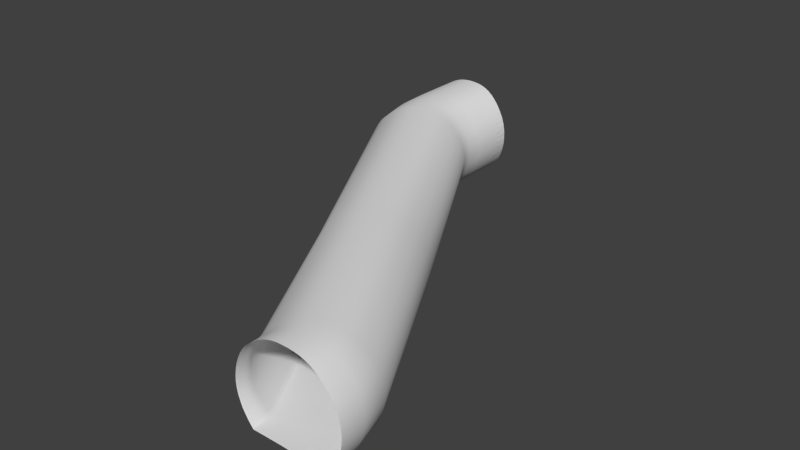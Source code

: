 # Source: curvedPipeConstructionCleanedSmoothed2.blend  (saved by Blender 2.76.0; exported with 4.5.12 LTS)
import bpy
from mathutils import Matrix  # noqa: F401  (used for matrix-valued properties, if any)

bpy.ops.wm.read_factory_settings(use_empty=True)
scene = bpy.context.scene
scene.name = 'Scene'

# ---- collections
col_collection_1 = bpy.data.collections.new('Collection 1'); scene.collection.children.link(col_collection_1)

# ---- world
world_world = bpy.data.worlds.new('World'); scene.world = world_world
world_world.color = (0.05088, 0.05088, 0.05088)
world_world.use_sun_shadow = False
world_world.sun_shadow_jitter_overblur = 0.0
world_world.cycles.sampling_method = 'MANUAL'
world_world.cycles.sample_map_resolution = 256

# ---- meshes
me_curvedpipeconstructioncleaned = bpy.data.meshes.new('curvedPipeConstructionCleaned')
me_curvedpipeconstructioncleaned.from_pydata([(-10.68, -41.37, 1.581), (-10.68, -40.82, 1.563), (-10.65, -40.82, 1.236), (-10.65, -41.37, 1.254), (-10.66, -41.37, 1.926), (-10.76, -40.4, 1.231), (-10.58, -40.82, 0.9272), (-10.66, -40.81, 1.908), (-10.78, -40.4, 1.558), (-10.7, -40.39, 0.922), (-10.59, -41.37, 0.9449), (-10.61, -41.37, 2.266), (-15.91, -31.26, 0.8687), (-15.85, -31.23, 0.5591), (-10.49, -40.81, 0.6361), (-10.61, -40.36, 0.6304), (-10.6, -40.79, 2.248), (-10.77, -40.39, 1.903), (-15.93, -31.27, 1.196), (-15.77, -31.19, 0.2672), (-10.49, -41.37, 0.6539), (-10.52, -41.37, 2.595), (-23.39, -18.04, 0.8416), (-23.33, -18.01, 0.532), (-23.25, -17.98, 0.2401), (-10.37, -40.8, 0.3634), (-10.49, -40.32, 0.3571), (-15.66, -31.14, -0.006519), (-10.51, -40.77, 2.577), (-10.72, -40.36, 2.243), (-15.92, -31.25, 1.54), (-23.42, -18.05, 1.169), (-23.14, -17.94, -0.03343), (-10.37, -41.38, 0.3814), (-10.4, -41.38, 2.903), (-23.93, -15.9, 0.8413), (-23.87, -15.89, 0.5317), (-23.78, -15.88, 0.2399), (-23.66, -15.86, -0.03368), (-10.23, -40.79, 0.1097), (-10.36, -40.27, 0.1026), (-15.54, -31.08, -0.2615), (-23.01, -17.89, -0.2882), (-10.4, -40.75, 2.885), (-10.64, -40.31, 2.571), (-15.87, -31.22, 1.88), (-23.4, -18.04, 1.513), (-23.96, -15.91, 1.168), (-23.52, -15.84, -0.2885), (-10.23, -41.38, 0.1278), (-10.27, -41.38, 3.183), (-24.03, -14.15, 0.8413), (-23.97, -14.15, 0.5317), (-23.88, -14.15, 0.2399), (-23.76, -14.14, -0.03368), (-23.62, -14.14, -0.2885), (-10.08, -40.77, -0.1246), (-10.22, -40.22, -0.1326), (-15.41, -31.0, -0.4971), (-22.87, -17.83, -0.5238), (-23.37, -15.82, -0.524), (-10.27, -40.73, 3.164), (-10.53, -40.26, 2.878), (-15.79, -31.17, 2.208), (-23.34, -18.02, 1.854), (-23.94, -15.9, 1.513), (-24.06, -14.15, 1.168), (-23.47, -14.14, -0.524), (-10.08, -41.38, -0.1063), (-10.12, -41.38, 3.427), (-24.04, -12.07, 0.8413), (-23.97, -12.07, 0.5317), (-23.88, -12.07, 0.2399), (-23.76, -12.07, -0.03368), (-23.63, -12.07, -0.2885), (-23.47, -12.07, -0.524), (-9.919, -40.75, -0.3392), (-10.07, -40.17, -0.348), (-15.27, -30.93, -0.713), (-22.72, -17.77, -0.7395), (-23.22, -15.8, -0.7397), (-23.31, -14.13, -0.7397), (-10.12, -40.7, 3.408), (-10.4, -40.2, 3.157), (-15.69, -31.1, 2.515), (-23.25, -17.98, 2.181), (-23.88, -15.89, 1.853), (-24.04, -14.15, 1.513), (-24.06, -12.07, 1.168), (-23.32, -12.07, -0.7397), (-9.919, -41.38, -0.3207), (-9.972, -41.38, 3.626), (-24.04, -11.17, 0.8413), (-24.05, -11.17, 0.9425), (-23.98, -11.15, 0.5317), (-24.0, -11.16, 0.6237), (-23.91, -11.14, 0.3221), (-23.77, -11.1, -0.03368), (-23.8, -11.11, 0.03702), (-23.66, -11.08, -0.2285), (-23.48, -11.03, -0.524), (-23.51, -11.04, -0.4756), (-23.32, -10.99, -0.7397), (-23.35, -11.0, -0.7014), (-9.761, -40.73, -0.5334), (-9.924, -40.11, -0.5432), (-15.13, -30.86, -0.9087), (-22.58, -17.71, -0.935), (-23.06, -15.78, -0.9352), (-23.16, -14.13, -0.9352), (-23.16, -12.07, -0.9352), (-9.978, -40.68, 3.607), (-10.27, -40.14, 3.399), (-15.57, -31.03, 2.793), (-23.14, -17.94, 2.488), (-23.79, -15.88, 2.181), (-23.98, -14.15, 1.853), (-24.04, -12.07, 1.513), (-24.04, -11.17, 0.8237), (-24.07, -11.18, 1.168), (-23.9, -11.13, 0.2857), (-23.89, -11.13, 0.2399), (-23.65, -11.07, -0.2418), (-23.63, -11.07, -0.2885), (-23.31, -10.99, -0.7538), (-23.19, -10.96, -0.9066), (-9.759, -41.38, -0.5147), (-23.17, -10.95, -0.9352), (-9.83, -41.38, 3.773), (-24.06, -11.18, 1.277), (-9.062, -40.63, -0.5359), (-9.269, -39.85, -0.5498), (-14.52, -30.51, -0.9173), (-21.92, -17.45, -0.9427), (-22.36, -15.67, -0.9429), (-22.45, -14.11, -0.9429), (-22.45, -12.07, -0.9429), (-22.56, -10.95, -0.9418), (-9.837, -40.65, 3.754), (-10.13, -40.08, 3.598), (-15.44, -30.95, 3.035), (-23.02, -17.89, 2.767), (-23.67, -15.86, 2.488), (-23.89, -14.15, 2.181), (-23.98, -12.07, 1.853), (-24.05, -11.18, 1.513), (-24.06, -11.18, 1.367), (-9.053, -41.38, -0.5161), (-22.46, -10.95, -0.9429), (-9.572, -41.38, 3.987), (-24.03, -11.18, 1.619), (-8.522, -40.55, -0.5405), (-8.764, -39.64, -0.5575), (-14.04, -30.24, -0.9266), (-21.41, -17.25, -0.9513), (-21.82, -15.59, -0.9514), (-21.91, -14.09, -0.9514), (-21.91, -12.07, -0.9514), (-21.99, -10.95, -0.9502), (-9.582, -40.61, 3.967), (-10.0, -40.02, 3.744), (-15.32, -30.88, 3.233), (-22.88, -17.83, 3.009), (-23.53, -15.84, 2.767), (-23.77, -14.14, 2.488), (-23.89, -12.07, 2.181), (-23.99, -11.17, 1.853), (-8.507, -41.38, -0.5198), (-21.91, -10.95, -0.9514), (-9.321, -41.38, 4.172), (-23.96, -11.17, 1.953), (-23.97, -11.17, 1.91), (-8.086, -40.49, -0.5463), (-8.356, -39.48, -0.5659), (-13.66, -30.03, -0.9362), (-21.0, -17.09, -0.9604), (-21.39, -15.53, -0.9605), (-21.47, -14.08, -0.9605), (-21.47, -12.07, -0.9605), (-21.53, -10.95, -0.9592), (-9.334, -40.57, 4.152), (-9.765, -39.92, 3.955), (-15.19, -30.8, 3.379), (-22.74, -17.78, 3.208), (-23.39, -15.82, 3.009), (-23.63, -14.14, 2.767), (-23.77, -12.07, 2.488), (-23.89, -11.15, 2.181), (-8.067, -41.38, -0.525), (-21.47, -10.95, -0.9605), (-9.071, -41.38, 4.33), (-23.86, -11.14, 2.27), (-7.699, -40.43, -0.5526), (-7.994, -39.33, -0.5745), (-13.32, -29.83, -0.946), (-20.64, -16.94, -0.9697), (-21.0, -15.47, -0.9697), (-21.07, -14.07, -0.9697), (-21.08, -12.06, -0.9697), (-21.13, -10.95, -0.9684), (-9.087, -40.53, 4.309), (-9.533, -39.82, 4.139), (-14.97, -30.67, 3.59), (-22.61, -17.72, 3.353), (-23.24, -15.8, 3.207), (-23.48, -14.14, 3.009), (-23.63, -12.07, 2.767), (-23.77, -11.13, 2.488), (-23.79, -11.13, 2.448), (-7.676, -41.39, -0.5307), (-21.08, -10.95, -0.9697), (-8.817, -41.38, 4.459), (-23.74, -11.12, 2.563), (-7.305, -40.38, -0.5588), (-7.625, -39.18, -0.583), (-12.97, -29.64, -0.9556), (-20.27, -16.8, -0.9788), (-20.61, -15.41, -0.9788), (-20.68, -14.06, -0.9788), (-20.68, -12.06, -0.9788), (-20.74, -10.94, -0.9775), (-8.836, -40.49, 4.437), (-9.302, -39.72, 4.294), (-14.75, -30.54, 3.773), (-22.37, -17.63, 3.565), (-23.1, -15.78, 3.353), (-23.33, -14.13, 3.207), (-23.49, -12.07, 3.009), (-23.64, -11.1, 2.767), (-7.278, -41.39, -0.5362), (-20.68, -10.94, -0.9788), (-8.553, -41.38, 4.559), (-23.6, -11.09, 2.827), (-6.85, -40.31, -0.564), (-7.199, -39.01, -0.5908), (-12.57, -29.41, -0.9648), (-19.84, -16.63, -0.9874), (-20.15, -15.35, -0.9873), (-20.22, -14.05, -0.9873), (-20.22, -12.06, -0.9873), (-20.28, -10.94, -0.9862), (-8.574, -40.45, 4.537), (-9.067, -39.62, 4.421), (-14.53, -30.42, 3.928), (-22.13, -17.53, 3.748), (-22.84, -15.74, 3.565), (-23.19, -14.13, 3.353), (-23.34, -12.07, 3.207), (-23.49, -11.07, 3.009), (-23.51, -11.07, 2.976), (-6.818, -41.39, -0.5407), (-20.22, -10.94, -0.9873), (-8.272, -41.38, 4.631), (-23.46, -11.06, 3.054), (-6.276, -40.23, -0.5675), (-6.662, -38.79, -0.5977), (-12.07, -29.13, -0.9733), (-19.31, -16.41, -0.9952), (-19.58, -15.26, -0.9951), (-19.64, -14.03, -0.9951), (-19.64, -12.06, -0.9951), (-19.72, -10.94, -0.9941), (-8.296, -40.41, 4.609), (-8.823, -39.52, 4.52), (-14.31, -30.29, 4.054), (-21.9, -17.44, 3.903), (-22.59, -15.71, 3.748), (-22.93, -14.12, 3.565), (-23.19, -12.07, 3.353), (-23.34, -11.04, 3.207), (-6.238, -41.39, -0.5433), (-19.64, -10.94, -0.9951), (-7.968, -41.38, 4.674), (-23.31, -11.03, 3.237), (-5.53, -40.12, -0.5685), (-5.964, -38.51, -0.6031), (-11.41, -28.76, -0.9809), (-18.6, -16.13, -1.002), (-18.83, -15.15, -1.002), (-18.88, -14.01, -1.002), (-18.89, -12.06, -1.002), (-18.99, -10.94, -1.001), (-7.996, -40.37, 4.651), (-8.563, -39.41, 4.589), (-14.08, -30.16, 4.152), (-21.66, -17.35, 4.03), (-22.34, -15.67, 3.903), (-22.68, -14.11, 3.748), (-22.93, -12.07, 3.565), (-23.2, -11.01, 3.353), (-5.485, -41.4, -0.5432), (-18.89, -10.94, -1.002), (-7.637, -41.39, 4.688), (-23.15, -11.01, 3.392), (-5.363, -40.09, -0.4137), (-5.807, -38.44, -0.4493), (-11.26, -28.67, -0.8275), (-18.45, -16.07, -0.8482), (-18.67, -15.13, -0.848), (-18.71, -14.01, -0.848), (-18.71, -12.06, -0.848), (-18.75, -10.97, -0.8711), (-7.668, -40.32, 4.665), (-8.282, -39.3, 4.63), (-13.84, -30.02, 4.221), (-21.41, -17.25, 4.128), (-22.09, -15.63, 4.03), (-22.43, -14.11, 3.903), (-22.68, -12.07, 3.748), (-22.94, -10.98, 3.565), (-23.03, -10.99, 3.488), (-5.315, -41.4, -0.388), (-18.72, -10.97, -0.848), (-7.295, -41.39, 4.677), (-22.9, -10.97, 3.593), (-5.199, -40.06, -0.2157), (-5.654, -38.37, -0.2523), (-11.12, -28.58, -0.631), (-18.29, -16.01, -0.6514), (-18.5, -15.1, -0.6512), (-18.55, -14.01, -0.6512), (-18.55, -12.06, -0.6512), (-18.64, -10.99, -0.7538), (-18.58, -11.0, -0.6863), (-7.329, -40.27, 4.653), (-7.975, -39.17, 4.642), (-13.57, -29.87, 4.261), (-21.15, -17.14, 4.197), (-21.82, -15.59, 4.128), (-22.17, -14.1, 4.03), (-22.43, -12.07, 3.903), (-22.69, -10.94, 3.748), (-5.149, -41.4, -0.1897), (-18.55, -11.01, -0.6512), (-6.977, -41.39, 4.641), (-22.65, -10.93, 3.767), (-5.045, -40.04, 0.01985), (-5.511, -38.31, -0.01772), (-10.98, -28.5, -0.3968), (-18.14, -15.95, -0.417), (-18.34, -15.08, -0.4168), (-18.39, -14.0, -0.4168), (-18.39, -12.06, -0.4168), (-18.43, -11.04, -0.465), (-7.015, -40.22, 4.617), (-7.658, -39.04, 4.628), (-13.28, -29.71, 4.272), (-20.87, -17.03, 4.238), (-21.55, -15.55, 4.197), (-21.91, -14.09, 4.128), (-22.17, -12.07, 4.03), (-22.43, -10.9, 3.903), (-4.993, -41.4, 0.04608), (-18.39, -11.05, -0.4168), (-6.68, -41.39, 4.578), (-22.41, -10.9, 3.916), (-4.906, -40.01, 0.2872), (-5.381, -38.24, 0.2488), (-10.86, -28.43, -0.1306), (-18.01, -15.9, -0.1506), (-18.2, -15.06, -0.1503), (-18.25, -14.0, -0.1503), (-18.25, -12.06, -0.1503), (-18.3, -11.07, -0.2418), (-18.28, -11.08, -0.2133), (-6.721, -40.18, 4.553), (-7.363, -38.92, 4.59), (-12.98, -29.54, 4.257), (-20.56, -16.91, 4.249), (-21.25, -15.51, 4.237), (-21.62, -14.09, 4.197), (-21.91, -12.07, 4.128), (-22.18, -10.87, 4.03), (-22.28, -10.89, 3.979), (-4.853, -41.4, 0.3138), (-18.25, -11.08, -0.1503), (-6.401, -41.39, 4.484), (-22.16, -10.87, 4.037), (-4.787, -39.99, 0.5809), (-5.27, -38.19, 0.5417), (-10.75, -28.36, 0.162), (-17.9, -15.85, 0.1422), (-18.08, -15.04, 0.1425), (-18.12, -13.99, 0.1425), (-18.12, -12.06, 0.1425), (-18.16, -11.11, 0.06608), (-6.444, -40.14, 4.459), (-7.088, -38.81, 4.524), (-12.71, -29.38, 4.217), (-20.24, -16.78, 4.234), (-20.92, -15.46, 4.249), (-21.32, -14.08, 4.237), (-21.63, -12.07, 4.197), (-21.91, -10.85, 4.128), (-4.732, -41.4, 0.6076), (-18.13, -11.12, 0.1425), (-6.136, -41.39, 4.357), (-21.9, -10.85, 4.132), (-4.694, -39.97, 0.8951), (-5.184, -38.15, 0.8553), (-10.67, -28.31, 0.4754), (-17.81, -15.82, 0.4558), (-17.98, -15.03, 0.4561), (-18.02, -13.99, 0.4561), (-18.03, -12.06, 0.4561), (-18.08, -11.13, 0.2857), (-18.06, -11.14, 0.3669), (-6.182, -40.11, 4.332), (-6.829, -38.71, 4.429), (-12.45, -29.24, 4.151), (-19.95, -16.67, 4.196), (-20.58, -15.41, 4.234), (-20.99, -14.07, 4.249), (-21.32, -12.06, 4.237), (-21.63, -10.83, 4.197), (-4.638, -41.4, 0.9221), (-18.03, -11.14, 0.4561), (-5.882, -41.39, 4.195), (-21.62, -10.83, 4.199), (-4.632, -39.95, 1.224), (-5.126, -38.11, 1.184), (-10.62, -28.27, 0.8041), (-17.74, -15.79, 0.7846), (-17.92, -15.02, 0.7849), (-17.96, -13.99, 0.7849), (-17.96, -12.06, 0.7849), (-17.98, -11.16, 0.6859), (-5.931, -40.08, 4.169), (-6.583, -38.62, 4.3), (-12.21, -29.1, 4.054), (-19.67, -16.56, 4.129), (-20.27, -15.36, 4.196), (-20.65, -14.06, 4.234), (-20.99, -12.06, 4.249), (-21.33, -10.82, 4.237), (-4.574, -41.4, 1.251), (-17.96, -11.17, 0.7849), (-5.636, -41.39, 3.994), (-21.32, -10.82, 4.238), (-4.606, -39.94, 1.563), (-5.102, -38.09, 1.522), (-10.59, -28.25, 1.142), (-17.72, -15.78, 1.123), (-17.89, -15.01, 1.123), (-17.93, -13.99, 1.123), (-17.93, -12.06, 1.123), (-17.96, -11.17, 0.8237), (-17.94, -11.17, 1.018), (-5.687, -40.05, 3.968), (-6.348, -38.52, 4.136), (-11.98, -28.98, 3.925), (-19.42, -16.45, 4.033), (-19.97, -15.32, 4.13), (-20.33, -14.05, 4.196), (-20.65, -12.06, 4.234), (-21.0, -10.81, 4.249), (-4.547, -41.4, 1.59), (-17.93, -11.18, 1.123), (-5.395, -41.4, 3.753), (-20.99, -10.81, 4.248), (-4.615, -39.93, 1.892), (-5.111, -38.09, 1.852), (-10.6, -28.25, 1.472), (-17.72, -15.78, 1.452), (-17.89, -15.01, 1.452), (-17.93, -13.99, 1.452), (-17.94, -12.06, 1.452), (-17.94, -11.18, 1.348), (-5.448, -40.02, 3.726), (-6.119, -38.44, 3.934), (-11.75, -28.85, 3.76), (-19.17, -16.36, 3.904), (-19.7, -15.28, 4.033), (-20.03, -14.04, 4.13), (-20.33, -12.06, 4.196), (-20.66, -10.82, 4.234), (-4.556, -41.4, 1.919), (-5.203, -41.4, 3.527), (-20.64, -10.82, 4.233), (-4.655, -39.93, 2.2), (-5.149, -38.1, 2.16), (-10.63, -28.26, 1.78), (-17.76, -15.79, 1.761), (-17.93, -15.02, 1.761), (-17.97, -13.99, 1.761), (-17.97, -12.06, 1.761), (-17.94, -11.18, 1.367), (-5.257, -39.99, 3.5), (-5.895, -38.35, 3.69), (-11.54, -28.74, 3.557), (-18.94, -16.26, 3.74), (-19.44, -15.24, 3.904), (-19.76, -14.04, 4.033), (-20.04, -12.06, 4.13), (-20.34, -10.83, 4.196), (-4.596, -41.4, 2.228), (-17.98, -11.17, 1.761), (-17.96, -11.17, 1.665), (-17.94, -11.18, 1.452), (-5.032, -41.4, 3.292), (-20.32, -10.83, 4.193), (-4.724, -39.94, 2.49), (-5.214, -38.11, 2.45), (-10.69, -28.29, 2.07), (-17.82, -15.82, 2.051), (-18.0, -15.03, 2.051), (-18.04, -13.99, 2.051), (-18.04, -12.06, 2.051), (-18.01, -11.17, 1.91), (-18.02, -11.17, 1.962), (-5.088, -39.97, 3.265), (-5.716, -38.29, 3.463), (-11.33, -28.62, 3.313), (-18.71, -16.17, 3.537), (-19.19, -15.2, 3.74), (-19.49, -14.03, 3.904), (-19.76, -12.06, 4.033), (-20.04, -10.85, 4.13), (-4.665, -41.4, 2.517), (-18.04, -11.16, 2.051), (-4.884, -41.4, 3.047), (-20.02, -10.85, 4.124), (-4.82, -39.94, 2.762), (-5.305, -38.14, 2.723), (-10.78, -28.33, 2.344), (-17.91, -15.85, 2.324), (-18.09, -15.04, 2.324), (-18.13, -13.99, 2.324), (-18.13, -12.06, 2.324), (-18.11, -11.15, 2.245), (-4.942, -39.96, 3.02), (-5.557, -38.23, 3.228), (-11.16, -28.53, 3.085), (-18.49, -16.08, 3.293), (-18.94, -15.17, 3.537), (-19.24, -14.02, 3.74), (-19.49, -12.06, 3.904), (-19.76, -10.87, 4.033), (-4.762, -41.4, 2.789), (-18.14, -11.14, 2.324), (-19.74, -10.88, 4.023), (-5.419, -38.18, 2.981), (-10.89, -28.39, 2.603), (-18.02, -15.9, 2.583), (-18.21, -15.06, 2.583), (-18.25, -14.0, 2.583), (-18.25, -12.06, 2.583), (-18.19, -11.13, 2.448), (-18.22, -11.13, 2.512), (-11.01, -28.46, 2.849), (-18.31, -16.01, 3.065), (-18.71, -15.13, 3.293), (-19.0, -14.02, 3.537), (-19.24, -12.06, 3.74), (-19.5, -10.9, 3.904), (-19.65, -10.89, 3.979), (-18.26, -11.12, 2.583), (-19.47, -10.91, 3.887), (-18.15, -15.95, 2.83), (-18.35, -15.08, 2.83), (-18.4, -14.0, 2.83), (-18.4, -12.06, 2.83), (-18.37, -11.1, 2.768), (-18.52, -15.11, 3.066), (-18.76, -14.01, 3.293), (-19.0, -12.06, 3.537), (-19.25, -10.94, 3.74), (-18.4, -11.09, 2.83), (-19.21, -10.94, 3.713), (-18.57, -14.01, 3.066), (-18.57, -12.06, 3.066), (-18.51, -11.07, 2.976), (-18.53, -11.07, 3.011), (-18.76, -12.06, 3.293), (-19.0, -10.98, 3.537), (-18.57, -11.06, 3.066), (-18.96, -10.99, 3.496), (-18.72, -11.03, 3.248), (-18.76, -11.02, 3.293), (-18.95, -10.99, 3.488)], [], [(0, 1, 2), (2, 3, 0), (1, 0, 4), (5, 2, 1), (3, 2, 6), (4, 7, 1), (1, 8, 5), (2, 5, 9), (6, 10, 3), (9, 6, 2), (7, 4, 11), (8, 1, 7), (12, 5, 8), (13, 9, 5), (10, 6, 14), (6, 9, 15), (11, 16, 7), (7, 17, 8), (8, 18, 12), (5, 12, 13), (9, 13, 19), (14, 20, 10), (15, 14, 6), (19, 15, 9), (16, 11, 21), (17, 7, 16), (18, 8, 17), (22, 12, 18), (23, 13, 12), (24, 19, 13), (20, 14, 25), (14, 15, 26), (15, 19, 27), (21, 28, 16), (16, 29, 17), (17, 30, 18), (18, 31, 22), (12, 22, 23), (13, 23, 24), (19, 24, 32), (25, 33, 20), (26, 25, 14), (27, 26, 15), (32, 27, 19), (28, 21, 34), (29, 16, 28), (30, 17, 29), (31, 18, 30), (35, 22, 31), (36, 23, 22), (37, 24, 23), (38, 32, 24), (33, 25, 39), (25, 26, 40), (26, 27, 41), (27, 32, 42), (34, 43, 28), (28, 44, 29), (29, 45, 30), (30, 46, 31), (31, 47, 35), (22, 35, 36), (23, 36, 37), (24, 37, 38), (32, 38, 48), (39, 49, 33), (40, 39, 25), (41, 40, 26), (42, 41, 27), (48, 42, 32), (43, 34, 50), (44, 28, 43), (45, 29, 44), (46, 30, 45), (47, 31, 46), (51, 35, 47), (52, 36, 35), (53, 37, 36), (54, 38, 37), (55, 48, 38), (49, 39, 56), (39, 40, 57), (40, 41, 58), (41, 42, 59), (42, 48, 60), (50, 61, 43), (43, 62, 44), (44, 63, 45), (45, 64, 46), (46, 65, 47), (47, 66, 51), (35, 51, 52), (36, 52, 53), (37, 53, 54), (38, 54, 55), (48, 55, 67), (56, 68, 49), (57, 56, 39), (58, 57, 40), (59, 58, 41), (60, 59, 42), (67, 60, 48), (61, 50, 69), (62, 43, 61), (63, 44, 62), (64, 45, 63), (65, 46, 64), (66, 47, 65), (70, 51, 66), (71, 52, 51), (72, 53, 52), (73, 54, 53), (74, 55, 54), (75, 67, 55), (68, 56, 76), (56, 57, 77), (57, 58, 78), (58, 59, 79), (59, 60, 80), (60, 67, 81), (69, 82, 61), (61, 83, 62), (62, 84, 63), (63, 85, 64), (64, 86, 65), (65, 87, 66), (66, 88, 70), (51, 70, 71), (52, 71, 72), (53, 72, 73), (54, 73, 74), (55, 74, 75), (67, 75, 89), (76, 90, 68), (77, 76, 56), (78, 77, 57), (79, 78, 58), (80, 79, 59), (81, 80, 60), (89, 81, 67), (82, 69, 91), (83, 61, 82), (84, 62, 83), (85, 63, 84), (86, 64, 85), (87, 65, 86), (88, 66, 87), (92, 70, 88, 93), (94, 71, 70, 95), (71, 96, 120, 121, 72), (97, 73, 72, 98), (73, 99, 122, 123, 74), (100, 75, 74, 101), (102, 89, 75, 103), (90, 76, 104), (76, 77, 105), (77, 78, 106), (78, 79, 107), (79, 80, 108), (80, 81, 109), (81, 89, 110), (91, 111, 82), (82, 112, 83), (83, 113, 84), (84, 114, 85), (85, 115, 86), (86, 116, 87), (87, 117, 88), (70, 92, 118, 95), (93, 88, 119), (96, 71, 94), (99, 73, 97), (98, 72, 121), (103, 75, 100), (101, 74, 123), (89, 102, 124, 125), (104, 126, 90), (105, 104, 76), (106, 105, 77), (107, 106, 78), (108, 107, 79), (109, 108, 80), (110, 109, 81), (127, 110, 89, 125), (111, 91, 128), (112, 82, 111), (113, 83, 112), (114, 84, 113), (115, 85, 114), (116, 86, 115), (117, 87, 116), (119, 88, 117, 129), (126, 104, 130), (104, 105, 131), (105, 106, 132), (106, 107, 133), (107, 108, 134), (108, 109, 135), (109, 110, 136), (137, 110, 127), (128, 138, 111), (111, 139, 112), (112, 140, 113), (113, 141, 114), (114, 142, 115), (115, 143, 116), (116, 144, 117), (117, 145, 146, 129), (130, 147, 126), (131, 130, 104), (132, 131, 105), (133, 132, 106), (134, 133, 107), (135, 134, 108), (136, 135, 109), (148, 136, 110, 137), (138, 128, 149), (139, 111, 138), (140, 112, 139), (141, 113, 140), (142, 114, 141), (143, 115, 142), (144, 116, 143), (145, 117, 144, 150), (147, 130, 151), (130, 131, 152), (131, 132, 153), (132, 133, 154), (133, 134, 155), (134, 135, 156), (135, 136, 157), (158, 136, 148), (149, 159, 138), (138, 160, 139), (139, 161, 140), (140, 162, 141), (141, 163, 142), (142, 164, 143), (143, 165, 144), (150, 144, 166), (151, 167, 147), (152, 151, 130), (153, 152, 131), (154, 153, 132), (155, 154, 133), (156, 155, 134), (157, 156, 135), (168, 157, 136, 158), (159, 149, 169), (160, 138, 159), (161, 139, 160), (162, 140, 161), (163, 141, 162), (164, 142, 163), (165, 143, 164), (166, 144, 165, 170, 171), (167, 151, 172), (151, 152, 173), (152, 153, 174), (153, 154, 175), (154, 155, 176), (155, 156, 177), (156, 157, 178), (179, 157, 168), (169, 180, 159), (159, 181, 160), (160, 182, 161), (161, 183, 162), (162, 184, 163), (163, 185, 164), (164, 186, 165), (170, 165, 187), (172, 188, 167), (173, 172, 151), (174, 173, 152), (175, 174, 153), (176, 175, 154), (177, 176, 155), (178, 177, 156), (189, 178, 157, 179), (180, 169, 190), (181, 159, 180), (182, 160, 181), (183, 161, 182), (184, 162, 183), (185, 163, 184), (186, 164, 185), (187, 165, 186, 191), (188, 172, 192), (172, 173, 193), (173, 174, 194), (174, 175, 195), (175, 176, 196), (176, 177, 197), (177, 178, 198), (199, 178, 189), (190, 200, 180), (180, 201, 181), (181, 202, 182), (182, 203, 183), (183, 204, 184), (184, 205, 185), (185, 206, 186), (186, 207, 208, 191), (192, 209, 188), (193, 192, 172), (194, 193, 173), (195, 194, 174), (196, 195, 175), (197, 196, 176), (198, 197, 177), (210, 198, 178, 199), (200, 190, 211), (201, 180, 200), (202, 181, 201), (203, 182, 202), (204, 183, 203), (205, 184, 204), (206, 185, 205), (207, 186, 206, 212), (209, 192, 213), (192, 193, 214), (193, 194, 215), (194, 195, 216), (195, 196, 217), (196, 197, 218), (197, 198, 219), (220, 198, 210), (211, 221, 200), (200, 222, 201), (201, 223, 202), (202, 224, 203), (203, 225, 204), (204, 226, 205), (205, 227, 206), (212, 206, 228), (213, 229, 209), (214, 213, 192), (215, 214, 193), (216, 215, 194), (217, 216, 195), (218, 217, 196), (219, 218, 197), (230, 219, 198, 220), (221, 211, 231), (222, 200, 221), (223, 201, 222), (224, 202, 223), (225, 203, 224), (226, 204, 225), (227, 205, 226), (228, 206, 227, 232), (229, 213, 233), (213, 214, 234), (214, 215, 235), (215, 216, 236), (216, 217, 237), (217, 218, 238), (218, 219, 239), (240, 219, 230), (231, 241, 221), (221, 242, 222), (222, 243, 223), (223, 244, 224), (224, 245, 225), (225, 246, 226), (226, 247, 227), (227, 248, 249, 232), (233, 250, 229), (234, 233, 213), (235, 234, 214), (236, 235, 215), (237, 236, 216), (238, 237, 217), (239, 238, 218), (251, 239, 219, 240), (241, 231, 252), (242, 221, 241), (243, 222, 242), (244, 223, 243), (245, 224, 244), (246, 225, 245), (247, 226, 246), (248, 227, 247, 253), (250, 233, 254), (233, 234, 255), (234, 235, 256), (235, 236, 257), (236, 237, 258), (237, 238, 259), (238, 239, 260), (261, 239, 251), (252, 262, 241), (241, 263, 242), (242, 264, 243), (243, 265, 244), (244, 266, 245), (245, 267, 246), (246, 268, 247), (253, 247, 269), (254, 270, 250), (255, 254, 233), (256, 255, 234), (257, 256, 235), (258, 257, 236), (259, 258, 237), (260, 259, 238), (271, 260, 239, 261), (262, 252, 272), (263, 241, 262), (264, 242, 263), (265, 243, 264), (266, 244, 265), (267, 245, 266), (268, 246, 267), (269, 247, 268, 273), (270, 254, 274), (254, 255, 275), (255, 256, 276), (256, 257, 277), (257, 258, 278), (258, 259, 279), (259, 260, 280), (281, 260, 271), (272, 282, 262), (262, 283, 263), (263, 284, 264), (264, 285, 265), (265, 286, 266), (266, 287, 267), (267, 288, 268), (273, 268, 289), (274, 290, 270), (275, 274, 254), (276, 275, 255), (277, 276, 256), (278, 277, 257), (279, 278, 258), (280, 279, 259), (291, 280, 260, 281), (282, 272, 292), (283, 262, 282), (284, 263, 283), (285, 264, 284), (286, 265, 285), (287, 266, 286), (288, 267, 287), (289, 268, 288, 293), (290, 274, 294), (274, 275, 295), (275, 276, 296), (276, 277, 297), (277, 278, 298), (278, 279, 299), (279, 280, 300), (301, 280, 291), (292, 302, 282), (282, 303, 283), (283, 304, 284), (284, 305, 285), (285, 306, 286), (286, 307, 287), (287, 308, 288), (288, 309, 310, 293), (294, 311, 290), (295, 294, 274), (296, 295, 275), (297, 296, 276), (298, 297, 277), (299, 298, 278), (300, 299, 279), (312, 300, 280, 301), (302, 292, 313), (303, 282, 302), (304, 283, 303), (305, 284, 304), (306, 285, 305), (307, 286, 306), (308, 287, 307), (309, 288, 308, 314), (311, 294, 315), (294, 295, 316), (295, 296, 317), (296, 297, 318), (297, 298, 319), (298, 299, 320), (299, 300, 321), (300, 312, 322, 323), (313, 324, 302), (302, 325, 303), (303, 326, 304), (304, 327, 305), (305, 328, 306), (306, 329, 307), (307, 330, 308), (314, 308, 331), (315, 332, 311), (316, 315, 294), (317, 316, 295), (318, 317, 296), (319, 318, 297), (320, 319, 298), (321, 320, 299), (333, 321, 300, 323), (324, 313, 334), (325, 302, 324), (326, 303, 325), (327, 304, 326), (328, 305, 327), (329, 306, 328), (330, 307, 329), (331, 308, 330, 335), (332, 315, 336), (315, 316, 337), (316, 317, 338), (317, 318, 339), (318, 319, 340), (319, 320, 341), (320, 321, 342), (343, 321, 333), (334, 344, 324), (324, 345, 325), (325, 346, 326), (326, 347, 327), (327, 348, 328), (328, 349, 329), (329, 350, 330), (335, 330, 351), (336, 352, 332), (337, 336, 315), (338, 337, 316), (339, 338, 317), (340, 339, 318), (341, 340, 319), (342, 341, 320), (353, 342, 321, 343), (344, 334, 354), (345, 324, 344), (346, 325, 345), (347, 326, 346), (348, 327, 347), (349, 328, 348), (350, 329, 349), (351, 330, 350, 355), (352, 336, 356), (336, 337, 357), (337, 338, 358), (338, 339, 359), (339, 340, 360), (340, 341, 361), (341, 342, 362), (342, 353, 363, 364), (354, 365, 344), (344, 366, 345), (345, 367, 346), (346, 368, 347), (347, 369, 348), (348, 370, 349), (349, 371, 350), (350, 372, 373, 355), (356, 374, 352), (357, 356, 336), (358, 357, 337), (359, 358, 338), (360, 359, 339), (361, 360, 340), (362, 361, 341), (375, 362, 342, 364), (365, 354, 376), (366, 344, 365), (367, 345, 366), (368, 346, 367), (369, 347, 368), (370, 348, 369), (371, 349, 370), (372, 350, 371, 377), (374, 356, 378), (356, 357, 379), (357, 358, 380), (358, 359, 381), (359, 360, 382), (360, 361, 383), (361, 362, 384), (385, 362, 375), (376, 386, 365), (365, 387, 366), (366, 388, 367), (367, 389, 368), (368, 390, 369), (369, 391, 370), (370, 392, 371), (377, 371, 393), (378, 394, 374), (379, 378, 356), (380, 379, 357), (381, 380, 358), (382, 381, 359), (383, 382, 360), (384, 383, 361), (395, 384, 362, 385), (386, 376, 396), (387, 365, 386), (388, 366, 387), (389, 367, 388), (390, 368, 389), (391, 369, 390), (392, 370, 391), (393, 371, 392, 397), (394, 378, 398), (378, 379, 399), (379, 380, 400), (380, 381, 401), (381, 382, 402), (382, 383, 403), (383, 384, 404), (384, 395, 405, 406), (396, 407, 386), (386, 408, 387), (387, 409, 388), (388, 410, 389), (389, 411, 390), (390, 412, 391), (391, 413, 392), (397, 392, 414), (398, 415, 394), (399, 398, 378), (400, 399, 379), (401, 400, 380), (402, 401, 381), (403, 402, 382), (404, 403, 383), (416, 404, 384, 406), (407, 396, 417), (408, 386, 407), (409, 387, 408), (410, 388, 409), (411, 389, 410), (412, 390, 411), (413, 391, 412), (414, 392, 413, 418), (415, 398, 419), (398, 399, 420), (399, 400, 421), (400, 401, 422), (401, 402, 423), (402, 403, 424), (403, 404, 425), (426, 404, 416), (417, 427, 407), (407, 428, 408), (408, 429, 409), (409, 430, 410), (410, 431, 411), (411, 432, 412), (412, 433, 413), (418, 413, 434), (419, 435, 415), (420, 419, 398), (421, 420, 399), (422, 421, 400), (423, 422, 401), (424, 423, 402), (425, 424, 403), (436, 425, 404, 426), (427, 417, 437), (428, 407, 427), (429, 408, 428), (430, 409, 429), (431, 410, 430), (432, 411, 431), (433, 412, 432), (434, 413, 433, 438), (435, 419, 439), (419, 420, 440), (420, 421, 441), (421, 422, 442), (422, 423, 443), (423, 424, 444), (424, 425, 445), (425, 436, 446, 447), (437, 448, 427), (427, 449, 428), (428, 450, 429), (429, 451, 430), (430, 452, 431), (431, 453, 432), (432, 454, 433), (438, 433, 455), (439, 456, 435), (440, 439, 419), (441, 440, 420), (442, 441, 421), (443, 442, 422), (444, 443, 423), (445, 444, 424), (457, 445, 425, 447), (448, 437, 458), (449, 427, 448), (450, 428, 449), (451, 429, 450), (452, 430, 451), (453, 431, 452), (454, 432, 453), (455, 433, 454, 459), (456, 439, 460), (439, 440, 461), (440, 441, 462), (441, 442, 463), (442, 443, 464), (443, 444, 465), (444, 445, 466), (467, 445, 457), (458, 468, 448), (448, 469, 449), (449, 470, 450), (450, 471, 451), (451, 472, 452), (452, 473, 453), (453, 474, 454), (459, 454, 475), (460, 476, 456), (461, 460, 439), (462, 461, 440), (463, 462, 441), (464, 463, 442), (465, 464, 443), (466, 465, 444), (445, 467, 486, 498, 466), (468, 458, 477), (469, 448, 468), (470, 449, 469), (471, 450, 470), (472, 451, 471), (473, 452, 472), (474, 453, 473), (475, 454, 474, 478), (476, 460, 479), (460, 461, 480), (461, 462, 481), (462, 463, 482), (463, 464, 483), (464, 465, 484), (465, 466, 485), (477, 487, 468), (468, 488, 469), (469, 489, 470), (470, 490, 471), (471, 491, 472), (472, 492, 473), (473, 493, 474), (478, 474, 494), (479, 495, 476), (480, 479, 460), (481, 480, 461), (482, 481, 462), (483, 482, 463), (484, 483, 464), (485, 484, 465), (496, 485, 466, 497), (487, 477, 499), (488, 468, 487), (489, 469, 488), (490, 470, 489), (491, 471, 490), (492, 472, 491), (493, 473, 492), (494, 474, 493, 500), (495, 479, 501), (479, 480, 502), (480, 481, 503), (481, 482, 504), (482, 483, 505), (483, 484, 506), (484, 485, 507), (485, 496, 508, 509), (497, 466, 498), (499, 510, 487), (487, 511, 488), (488, 512, 489), (489, 513, 490), (490, 514, 491), (491, 515, 492), (492, 516, 493), (500, 493, 517), (501, 518, 495), (502, 501, 479), (503, 502, 480), (504, 503, 481), (505, 504, 482), (506, 505, 483), (507, 506, 484), (519, 507, 485, 509), (510, 499, 520), (511, 487, 510), (512, 488, 511), (513, 489, 512), (514, 490, 513), (515, 491, 514), (516, 492, 515), (517, 493, 516, 521), (518, 501, 522), (501, 502, 523), (502, 503, 524), (503, 504, 525), (504, 505, 526), (505, 506, 527), (506, 507, 528), (529, 507, 519), (520, 530, 510), (510, 531, 511), (511, 532, 512), (512, 533, 513), (513, 534, 514), (514, 535, 515), (515, 536, 516), (521, 516, 537), (522, 538, 518), (523, 522, 501), (524, 523, 502), (525, 524, 503), (526, 525, 504), (527, 526, 505), (528, 527, 506), (539, 528, 507, 529), (530, 520, 538), (531, 510, 530), (532, 511, 531), (533, 512, 532), (534, 513, 533), (535, 514, 534), (536, 515, 535), (537, 516, 536, 540), (538, 522, 530), (522, 523, 541), (523, 524, 542), (524, 525, 543), (525, 526, 544), (526, 527, 545), (527, 528, 546), (528, 539, 547, 548), (530, 541, 531), (531, 549, 532), (532, 550, 533), (533, 551, 534), (534, 552, 535), (535, 553, 536), (536, 554, 555, 540), (541, 530, 522), (542, 541, 523), (543, 542, 524), (544, 543, 525), (545, 544, 526), (546, 545, 527), (556, 546, 528, 548), (549, 531, 541), (550, 532, 549), (551, 533, 550), (552, 534, 551), (553, 535, 552), (554, 536, 553, 557), (541, 542, 549), (542, 543, 558), (543, 544, 559), (544, 545, 560), (545, 546, 561), (562, 546, 556), (549, 558, 550), (550, 563, 551), (551, 564, 552), (552, 565, 553), (557, 553, 566), (558, 549, 542), (559, 558, 543), (560, 559, 544), (561, 560, 545), (567, 561, 546, 562), (563, 550, 558), (564, 551, 563), (565, 552, 564), (566, 553, 565, 568), (558, 559, 563), (559, 560, 569), (560, 561, 570), (561, 567, 571, 572), (563, 569, 564), (564, 573, 565), (568, 565, 574), (569, 563, 559), (570, 569, 560), (575, 570, 561, 572), (573, 564, 569), (574, 565, 573, 576), (569, 570, 573), (577, 570, 575), (573, 578, 579, 576), (578, 573, 570, 577), (93, 119, 129, 146), (486, 467, 457, 447)])
me_curvedpipeconstructioncleaned.polygons.foreach_set('use_smooth', [1, 1, 1, 1, 1, 1, 1, 1, 1, 1, 1, 1, 1, 1, 1, 1, 1, 1, 1, 1, 1, 1, 1, 1, 1, 1, 1, 1, 1, 1, 1, 1, 1, 1, 1, 1, 1, 1, 1, 1, 1, 1, 1, 1, 1, 1, 1, 1, 1, 1, 1, 1, 1, 1, 1, 1, 1, 1, 1, 1, 1, 1, 1, 1, 1, 1, 1, 1, 1, 1, 1, 1, 1, 1, 1, 1, 1, 1, 1, 1, 1, 1, 1, 1, 1, 1, 1, 1, 1, 1, 1, 1, 1, 1, 1, 1, 1, 1, 1, 1, 1, 1, 1, 1, 1, 1, 1, 1, 1, 1, 1, 1, 1, 1, 1, 1, 1, 1, 1, 1, 1, 1, 1, 1, 1, 1, 1, 1, 1, 1, 1, 1, 1, 1, 1, 1, 1, 1, 1, 1, 1, 1, 1, 1, 1, 1, 1, 0, 0, 0, 0, 0, 0, 0, 1, 1, 1, 1, 1, 1, 1, 1, 1, 1, 1, 1, 1, 1, 0, 0, 0, 0, 0, 0, 0, 0, 1, 1, 1, 1, 1, 1, 1, 0, 1, 1, 1, 1, 1, 1, 1, 0, 0, 0, 0, 0, 0, 0, 0, 0, 1, 1, 1, 1, 1, 1, 1, 0, 0, 0, 0, 0, 0, 0, 0, 0, 1, 1, 1, 1, 1, 1, 1, 0, 0, 0, 0, 0, 0, 0, 0, 0, 1, 1, 1, 1, 1, 1, 1, 0, 0, 0, 0, 0, 0, 0, 0, 0, 1, 1, 1, 1, 1, 1, 1, 0, 0, 0, 0, 0, 0, 0, 0, 0, 1, 1, 1, 1, 1, 1, 1, 0, 0, 0, 0, 0, 0, 0, 0, 0, 1, 1, 1, 1, 1, 1, 1, 0, 0, 0, 0, 0, 0, 0, 0, 0, 1, 1, 1, 1, 1, 1, 1, 0, 0, 0, 0, 0, 0, 0, 0, 0, 1, 1, 1, 1, 1, 1, 1, 0, 0, 0, 0, 0, 0, 0, 0, 0, 1, 1, 1, 1, 1, 1, 1, 0, 0, 0, 0, 0, 0, 0, 0, 0, 1, 1, 1, 1, 1, 1, 1, 0, 0, 0, 0, 0, 0, 0, 0, 0, 1, 1, 1, 1, 1, 1, 1, 0, 0, 0, 0, 0, 0, 0, 0, 0, 1, 1, 1, 1, 1, 1, 1, 0, 0, 0, 0, 0, 0, 0, 0, 0, 1, 1, 1, 1, 1, 1, 1, 0, 0, 0, 0, 0, 0, 0, 0, 0, 1, 1, 1, 1, 1, 1, 1, 0, 0, 0, 0, 0, 0, 0, 0, 0, 1, 1, 1, 1, 1, 1, 1, 0, 0, 0, 0, 0, 0, 0, 0, 0, 1, 1, 1, 1, 1, 1, 1, 0, 1, 1, 1, 1, 1, 1, 1, 0, 1, 1, 1, 1, 1, 1, 1, 0, 1, 1, 1, 1, 1, 1, 1, 0, 1, 1, 1, 1, 1, 1, 1, 0, 1, 1, 1, 1, 1, 1, 1, 0, 1, 1, 1, 1, 1, 1, 1, 0, 1, 1, 1, 1, 1, 1, 1, 0, 1, 1, 1, 1, 1, 1, 1, 0, 1, 1, 1, 1, 1, 1, 1, 0, 1, 1, 1, 1, 1, 1, 1, 0, 1, 1, 1, 1, 1, 1, 1, 0, 1, 1, 1, 1, 1, 1, 1, 0, 1, 1, 1, 1, 1, 1, 1, 0, 1, 1, 1, 1, 1, 1, 1, 0, 1, 1, 1, 1, 1, 1, 1, 0, 1, 1, 1, 1, 1, 1, 1, 0, 1, 1, 1, 1, 1, 1, 1, 0, 1, 1, 1, 1, 1, 1, 1, 0, 1, 1, 1, 1, 1, 1, 1, 0, 1, 1, 1, 1, 1, 1, 1, 0, 1, 1, 1, 1, 1, 1, 1, 0, 1, 1, 1, 1, 1, 1, 1, 0, 1, 1, 1, 1, 1, 1, 1, 0, 1, 1, 1, 1, 1, 1, 1, 0, 1, 1, 1, 1, 1, 1, 1, 0, 1, 1, 1, 1, 1, 1, 1, 0, 1, 1, 1, 1, 1, 1, 1, 0, 1, 1, 1, 1, 1, 1, 1, 0, 1, 1, 1, 1, 1, 1, 1, 0, 1, 1, 1, 1, 1, 1, 1, 0, 1, 1, 1, 1, 1, 1, 1, 0, 1, 1, 1, 1, 1, 1, 1, 0, 1, 1, 1, 1, 1, 1, 1, 0, 1, 1, 1, 1, 1, 1, 1, 0, 1, 1, 1, 1, 1, 1, 1, 0, 1, 1, 1, 1, 1, 1, 1, 0, 1, 1, 1, 1, 1, 1, 1, 1, 1, 1, 1, 1, 1, 1, 0, 1, 1, 1, 1, 1, 1, 1, 0, 1, 1, 1, 1, 1, 1, 1, 0, 1, 1, 1, 1, 1, 1, 1, 0, 0, 1, 1, 1, 1, 1, 1, 1, 0, 1, 1, 1, 1, 1, 1, 1, 0, 1, 1, 1, 1, 1, 1, 1, 0, 1, 1, 1, 1, 1, 1, 1, 0, 1, 1, 1, 1, 1, 1, 1, 0, 1, 1, 1, 1, 1, 1, 1, 0, 1, 1, 1, 1, 1, 1, 1, 0, 1, 1, 1, 1, 1, 1, 1, 0, 1, 1, 1, 1, 1, 1, 0, 1, 1, 1, 1, 1, 1, 0, 1, 1, 1, 1, 1, 0, 1, 1, 1, 1, 1, 0, 1, 1, 1, 1, 0, 1, 1, 1, 1, 0, 1, 1, 1, 0, 1, 1, 1, 0, 1, 1, 0, 1, 1, 0, 1, 0, 1, 0, 0, 0, 1, 1])
me_curvedpipeconstructioncleaned.use_remesh_preserve_volume = False
me_curvedpipeconstructioncleaned.use_remesh_preserve_attributes = False
me_curvedpipeconstructioncleaned.use_mirror_vertex_groups = False
me_curvedpipeconstructioncleaned.update()

# ---- objects
ob_curvedpipeconstructioncleaned = bpy.data.objects.new('curvedPipeConstructionCleaned', me_curvedpipeconstructioncleaned)

# ---- transforms, parenting, visibility, modifiers, constraints
ob_curvedpipeconstructioncleaned.location = (0.0, 0.0, 0.0)
ob_curvedpipeconstructioncleaned.lineart.crease_threshold = 0.0

# ---- collection membership
col_collection_1.objects.link(ob_curvedpipeconstructioncleaned)

# ---- scene / render settings (as saved in the file)
scene.frame_start = 1; scene.frame_end = 250; scene.frame_set(2)
scene.render.engine = 'BLENDER_EEVEE_NEXT'
scene.render.resolution_percentage = 50
scene.render.dither_intensity = 0.0
scene.cycles.use_denoising = False
scene.cycles.samples = 10
scene.cycles.sampling_pattern = 'TABULATED_SOBOL'
scene.cycles.light_sampling_threshold = 0.0
scene.cycles.use_adaptive_sampling = False
scene.cycles.use_light_tree = False
scene.cycles.blur_glossy = 0.0
scene.cycles.pixel_filter_type = 'GAUSSIAN'
scene.cycles.sample_clamp_indirect = 0.0
scene.view_settings.view_transform = 'Standard'
bpy.context.view_layer.update()

# ---- added for rendering (the .blend has no active camera and no usable light): camera, sun
cam_auto = bpy.data.cameras.new('AutoCamera')
cam_auto.lens = 50.0
cam_auto.sensor_width = 36.0
cam_auto.clip_end = 1000.0
ob_auto_camera = bpy.data.objects.new('AutoCamera', cam_auto)
scene.collection.objects.link(ob_auto_camera)
ob_auto_camera.location = (19.6729, -66.8822, 29.027)
ob_auto_camera.rotation_euler = (1.09748, -7.21219e-08, 0.694738)
scene.camera = ob_auto_camera
light_auto_sun = bpy.data.lights.new('AutoSun', 'SUN')
light_auto_sun.energy = 3.0
light_auto_sun.angle = 0.0523599
ob_auto_sun = bpy.data.objects.new('AutoSun', light_auto_sun)
scene.collection.objects.link(ob_auto_sun)
ob_auto_sun.rotation_euler = (0.872665, 0.174533, 0.523599)
bpy.context.view_layer.update()
